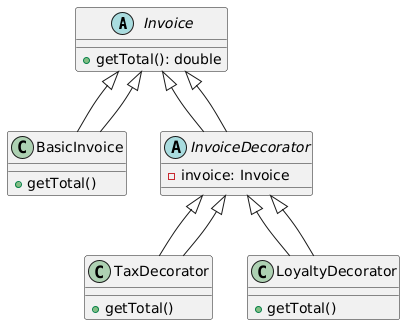

The diagram above was rendered by PlantUML. Its source (embedded in the PNG):
@startuml
abstract class Invoice {
  +getTotal(): double
}

class BasicInvoice extends Invoice {
  +getTotal()
}

abstract class InvoiceDecorator extends Invoice {
  -invoice: Invoice
}

class TaxDecorator extends InvoiceDecorator {
  +getTotal()
}

class LoyaltyDecorator extends InvoiceDecorator {
  +getTotal()
}

Invoice <|-- BasicInvoice
Invoice <|-- InvoiceDecorator
InvoiceDecorator <|-- TaxDecorator
InvoiceDecorator <|-- LoyaltyDecorator
@enduml